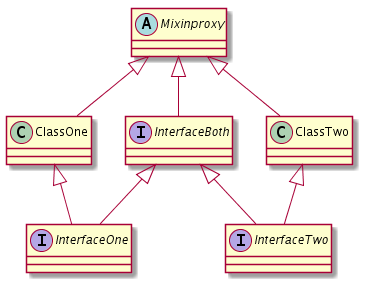

The diagram above was rendered by PlantUML. Its source (embedded in the PNG):
@startuml

abstract class Mixinproxy
interface InterfaceOne
interface InterfaceTwo
interface InterfaceBoth

ClassOne <|-- InterfaceOne
ClassTwo <|-- InterfaceTwo
InterfaceBoth <|-- InterfaceOne
InterfaceBoth <|-- InterfaceTwo
Mixinproxy <|-- InterfaceBoth
Mixinproxy <|-- ClassOne
Mixinproxy <|-- ClassTwo

@enduml